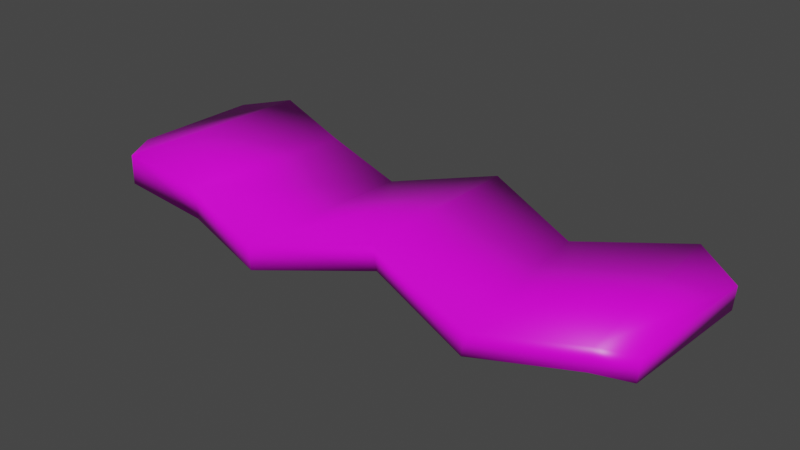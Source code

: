 # Source: BaconBlend.blend  (saved by Blender 3.2.14; exported with 4.5.12 LTS)
import bpy
from mathutils import Matrix  # noqa: F401  (used for matrix-valued properties, if any)

bpy.ops.wm.read_factory_settings(use_empty=True)
scene = bpy.context.scene
scene.name = 'Scene'

# ---- collections
col_collection = bpy.data.collections.new('Collection'); scene.collection.children.link(col_collection)

# ---- images (referenced by path relative to the original .blend; pixels are not part of the script)
import os
ASSET_DIR = os.environ.get("B2B_ASSET_DIR", "")  # directory of the original .blend (textures are referenced by path, not embedded)
HERE = os.path.dirname(os.path.abspath(__file__))  # packed textures are extracted next to this script under _unpacked/

def load_image(name, relpath, width, height, colorspace="sRGB"):
    """Load a texture the original file referenced (path relative to the .blend, or extracted next to this script)."""
    p = next((c for c in (os.path.join(HERE, relpath), os.path.join(ASSET_DIR, relpath)) if relpath and os.path.exists(c)), "")
    if p:
        img = bpy.data.images.load(p, check_existing=True)
        img.name = name
    else:  # same state as the original file: an image datablock whose file is absent (Cycles renders it pink)
        img = bpy.data.images.new(name, width, height)
        img.source = "FILE"
        img.filepath = "//" + (relpath or name)
    img.colorspace_settings.name = colorspace
    return img
img_txt_bacon_hecho_png = load_image('txt_bacon_hecho.png', 'txt_bacon_hecho.png', 1024, 1024, 'sRGB')

# ---- materials (node trees are filled in below, after node groups)
mat_baconmat = bpy.data.materials.new('BaconMat')
mat_baconmat.use_transparent_shadow = False

# ---- material node trees
mat_baconmat.use_nodes = True; mat_baconmat.node_tree.nodes.clear()
_N = mat_baconmat.node_tree.nodes; _L = mat_baconmat.node_tree.links
n0 = _N.new('ShaderNodeBsdfPrincipled'); n0.name = 'Principled BSDF'; n0.location = (10, 300)
n0.distribution = 'GGX'
n0.subsurface_method = 'RANDOM_WALK_SKIN'
n0.inputs[2].default_value = 0.4
n0.inputs[3].default_value = 1.45
n0.inputs[27].default_value = (0.8, 0.8, 0.8, 1.0)
n1 = _N.new('ShaderNodeNormalMap'); n1.name = 'Normal Map'; n1.location = (-300, -300)
n1.label = 'Normal/Map'
n2 = _N.new('ShaderNodeTexImage'); n2.name = 'Image Texture'; n2.location = (-300, 391)
n2.image = img_txt_bacon_hecho_png
n2.interpolation = 'Closest'
n3 = _N.new('ShaderNodeOutputMaterial'); n3.name = 'Material Output'; n3.location = (300, 300)
_L.new(n0.outputs[0], n3.inputs[0])
_L.new(n1.outputs[0], n0.inputs[5])
_L.new(n2.outputs[0], n0.inputs[0])
n3.is_active_output = True

# ---- world
world_world = bpy.data.worlds.new('World'); scene.world = world_world
world_world.use_nodes = True; world_world.node_tree.nodes.clear()
_N = world_world.node_tree.nodes; _L = world_world.node_tree.links
n0 = _N.new('ShaderNodeOutputWorld'); n0.name = 'World Output'; n0.location = (300, 300)
n1 = _N.new('ShaderNodeBackground'); n1.name = 'Background'; n1.location = (10, 300)
n1.inputs[0].default_value = (0.05088, 0.05088, 0.05088, 1.0)
_L.new(n1.outputs[0], n0.inputs[0])
n0.is_active_output = True
world_world.color = (0.05088, 0.05088, 0.05088)
world_world.use_sun_shadow = False
world_world.sun_shadow_jitter_overblur = 0.0

# ---- meshes
me_cube_001 = bpy.data.meshes.new('Cube.001')
me_cube_001.from_pydata([(0.1404, 0.03586, 0.003731), (0.1396, 0.03586, -0.007323), (0.1362, -0.03039, 0.003731), (0.1354, -0.03039, -0.007323), (-0.129, 0.03445, 0.0109), (-0.1296, 0.03445, -0.002805), (-0.1301, -0.02611, 0.0109), (-0.1307, -0.02611, -0.002805), (-0.02729, 0.03169, -0.01367), (-0.03302, -0.05292, -0.001108), (-0.03302, -0.05292, -0.01367), (-0.02729, 0.03169, -0.001108), (0.02084, -0.03458, -0.002598), (0.01985, 0.0489, 0.009524), (0.02186, 0.0489, -0.002598), (0.01884, -0.03458, 0.009524), (-0.07231, 0.04245, -0.009827), (-0.08062, -0.04013, 0.004966), (-0.08062, -0.04013, -0.009827), (-0.07231, 0.04245, 0.004966), (0.0759, -0.05157, -0.01074), (0.06897, 0.03082, 0.000585), (0.06677, 0.03082, -0.01074), (0.0781, -0.05157, 0.0005851), (0.1226, -0.0423, -0.002098), (0.1184, 0.04818, 0.009089), (0.1169, 0.04818, -0.002098), (0.1241, -0.0423, 0.009089), (-0.1122, 0.0512, -0.001435), (-0.1171, -0.04554, 0.01281), (-0.1175, -0.04554, -0.001435), (-0.1119, 0.0512, 0.01281)], [], [(31, 4, 6, 29), (30, 29, 6, 7), (7, 6, 4, 5), (26, 1, 3, 24), (1, 0, 2, 3), (26, 25, 0, 1), (16, 19, 11, 8), (16, 8, 10, 18), (12, 15, 9, 10), (13, 11, 9, 15), (21, 13, 15, 23), (20, 23, 15, 12), (8, 11, 13, 14), (8, 14, 12, 10), (28, 16, 18, 30), (28, 31, 19, 16), (10, 9, 17, 18), (11, 19, 17, 9), (24, 27, 23, 20), (25, 21, 23, 27), (14, 13, 21, 22), (14, 22, 20, 12), (0, 25, 27, 2), (3, 2, 27, 24), (22, 21, 25, 26), (22, 26, 24, 20), (5, 4, 31, 28), (5, 28, 30, 7), (18, 17, 29, 30), (19, 31, 29, 17)])
me_cube_001.polygons.foreach_set('use_smooth', [True] * 30)
_uv = me_cube_001.uv_layers.new(name='UVMap')
_uv.uv.foreach_set('vector', [0.5938, 0.0, 0.625, 0.0, 0.625, 0.25, 0.5938, 0.25, 0.375, 0.4688, 0.625, 0.4687, 0.625, 0.5, 0.375, 0.5, 0.375, 0.5, 0.625, 0.5, 0.625, 0.75, 0.375, 0.75, 0.6094, 0.75, 0.625, 0.75, 0.625, 1.0, 0.6094, 1.0, 0.125, 0.5, 0.375, 0.5, 0.375, 0.75, 0.125, 0.75, 0.625, 0.7344, 0.875, 0.7344, 0.875, 0.75, 0.625, 0.75, 0.625, 0.5625, 0.875, 0.5625, 0.875, 0.625, 0.625, 0.625, 0.4375, 0.75, 0.5, 0.75, 0.5, 1.0, 0.4375, 1.0, 0.375, 0.3125, 0.625, 0.3125, 0.625, 0.375, 0.375, 0.375, 0.4375, 0.0, 0.5, 0.0, 0.5, 0.25, 0.4375, 0.25, 0.4062, 0.0, 0.4375, 0.0, 0.4375, 0.25, 0.4062, 0.25, 0.375, 0.2812, 0.625, 0.2812, 0.625, 0.3125, 0.375, 0.3125, 0.625, 0.625, 0.875, 0.625, 0.875, 0.6875, 0.625, 0.6875, 0.5, 0.75, 0.5625, 0.75, 0.5625, 1.0, 0.5, 1.0, 0.4062, 0.75, 0.4375, 0.75, 0.4375, 1.0, 0.4062, 1.0, 0.625, 0.5312, 0.875, 0.5312, 0.875, 0.5625, 0.625, 0.5625, 0.375, 0.375, 0.625, 0.375, 0.625, 0.4375, 0.375, 0.4375, 0.5, 0.0, 0.5625, 0.0, 0.5625, 0.25, 0.5, 0.25, 0.375, 0.2656, 0.625, 0.2656, 0.625, 0.2812, 0.375, 0.2812, 0.3906, 0.0, 0.4062, 0.0, 0.4062, 0.25, 0.3906, 0.25, 0.625, 0.6875, 0.875, 0.6875, 0.875, 0.7188, 0.625, 0.7187, 0.5625, 0.75, 0.5938, 0.75, 0.5938, 1.0, 0.5625, 1.0, 0.375, 0.0, 0.3906, 0.0, 0.3906, 0.25, 0.375, 0.25, 0.375, 0.25, 0.625, 0.25, 0.625, 0.2656, 0.375, 0.2656, 0.625, 0.7187, 0.875, 0.7188, 0.875, 0.7344, 0.625, 0.7344, 0.5938, 0.75, 0.6094, 0.75, 0.6094, 1.0, 0.5938, 1.0, 0.625, 0.5, 0.875, 0.5, 0.875, 0.5312, 0.625, 0.5312, 0.375, 0.75, 0.4062, 0.75, 0.4062, 1.0, 0.375, 1.0, 0.375, 0.4375, 0.625, 0.4375, 0.625, 0.4687, 0.375, 0.4688, 0.5625, 0.0, 0.5938, 0.0, 0.5938, 0.25, 0.5625, 0.25])
me_cube_001.materials.append(mat_baconmat)
me_cube_001.update()
me_cube_001.normals_split_custom_set([tuple(v) for v in zip(*[iter([-0.1645, 0.7353, 0.6574, -0.7413, 0.3035, 0.5987, -0.763, -0.2075, 0.6122, -0.2669, -0.7101, 0.6516, -0.3778, -0.745, -0.5497, -0.2669, -0.7101, 0.6516, -0.763, -0.2075, 0.6122, -0.7138, -0.2237, -0.6637, -0.7138, -0.2237, -0.6637, -0.763, -0.2075, 0.6122, -0.7413, 0.3035, 0.5987, -0.6943, 0.313, -0.648, 0.02245, 0.8199, -0.5721, 0.5752, 0.3955, -0.7161, 0.5568, -0.3371, -0.7592, 0.3595, -0.7003, -0.6167, 0.5752, 0.3955, -0.7161, 0.8001, 0.3818, 0.4627, 0.8169, -0.3353, 0.4693, 0.5568, -0.3371, -0.7592, 0.02245, 0.8199, -0.5721, 0.1022, 0.739, 0.6659, 0.8001, 0.3818, 0.4627, 0.5752, 0.3955, -0.7161, 0.04727, 0.6947, -0.7178, 0.273, 0.6811, 0.6794, -0.07997, 0.6763, 0.7323, 0.03773, 0.5939, -0.8036, 0.04727, 0.6947, -0.7178, 0.03773, 0.5939, -0.8036, 0.05334, -0.7397, -0.6708, -0.1648, -0.6277, -0.7608, 0.01832, -0.6758, -0.7369, 0.00648, -0.5778, 0.8161, 0.01329, -0.7911, 0.6116, 0.05334, -0.7397, -0.6708, -0.03106, 0.7417, 0.67, -0.07997, 0.6763, 0.7323, 0.01329, -0.7911, 0.6116, 0.00648, -0.5778, 0.8161, -0.01183, 0.6424, 0.7663, -0.03106, 0.7417, 0.67, 0.00648, -0.5778, 0.8161, -0.02407, -0.7955, 0.6055, -0.03987, -0.7147, -0.6983, -0.02407, -0.7955, 0.6055, 0.00648, -0.5778, 0.8161, 0.01832, -0.6758, -0.7369, 0.03773, 0.5939, -0.8036, -0.07997, 0.6763, 0.7323, -0.03106, 0.7417, 0.67, 0.04981, 0.801, -0.5966, 0.03773, 0.5939, -0.8036, 0.04981, 0.801, -0.5966, 0.01832, -0.6758, -0.7369, 0.05334, -0.7397, -0.6708, -0.2701, 0.7813, -0.5626, 0.04727, 0.6947, -0.7178, -0.1648, -0.6277, -0.7608, -0.3778, -0.745, -0.5497, -0.2701, 0.7813, -0.5626, -0.1645, 0.7353, 0.6574, 0.273, 0.6811, 0.6794, 0.04727, 0.6947, -0.7178, 0.05334, -0.7397, -0.6708, 0.01329, -0.7911, 0.6116, 0.09839, -0.6732, 0.7329, -0.1648, -0.6277, -0.7608, -0.07997, 0.6763, 0.7323, 0.273, 0.6811, 0.6794, 0.09839, -0.6732, 0.7329, 0.01329, -0.7911, 0.6116, 0.3595, -0.7003, -0.6167, 0.3288, -0.6476, 0.6874, -0.02407, -0.7955, 0.6055, -0.03987, -0.7147, -0.6983, 0.1022, 0.739, 0.6659, -0.01183, 0.6424, 0.7663, -0.02407, -0.7955, 0.6055, 0.3288, -0.6476, 0.6874, 0.04981, 0.801, -0.5966, -0.03106, 0.7417, 0.67, -0.01183, 0.6424, 0.7663, 0.02725, 0.5778, -0.8157, 0.04981, 0.801, -0.5966, 0.02725, 0.5778, -0.8157, -0.03987, -0.7147, -0.6983, 0.01832, -0.6758, -0.7369, 0.8001, 0.3818, 0.4627, 0.1022, 0.739, 0.6659, 0.3288, -0.6476, 0.6874, 0.8169, -0.3353, 0.4693, 0.5568, -0.3371, -0.7592, 0.8169, -0.3353, 0.4693, 0.3288, -0.6476, 0.6874, 0.3595, -0.7003, -0.6167, 0.02725, 0.5778, -0.8157, -0.01183, 0.6424, 0.7663, 0.1022, 0.739, 0.6659, 0.02245, 0.8199, -0.5721, 0.02725, 0.5778, -0.8157, 0.02245, 0.8199, -0.5721, 0.3595, -0.7003, -0.6167, -0.03987, -0.7147, -0.6983, -0.6943, 0.313, -0.648, -0.7413, 0.3035, 0.5987, -0.1645, 0.7353, 0.6574, -0.2701, 0.7813, -0.5626, -0.6943, 0.313, -0.648, -0.2701, 0.7813, -0.5626, -0.3778, -0.745, -0.5497, -0.7138, -0.2237, -0.6637, -0.1648, -0.6277, -0.7608, 0.09839, -0.6732, 0.7329, -0.2669, -0.7101, 0.6516, -0.3778, -0.745, -0.5497, 0.273, 0.6811, 0.6794, -0.1645, 0.7353, 0.6574, -0.2669, -0.7101, 0.6516, 0.09839, -0.6732, 0.7329])] * 3)])

# ---- objects
ob_cube = bpy.data.objects.new('Cube', me_cube_001)

# ---- transforms, parenting, visibility, modifiers, constraints
ob_cube.location = (0.0, 0.0, 0.0)
ob_cube.color = (0.8, 0.8, 0.8, 1.0)

# ---- collection membership
col_collection.objects.link(ob_cube)

# ---- scene / render settings (as saved in the file)
scene.frame_start = 1; scene.frame_end = 250; scene.frame_set(1)
scene.render.engine = 'BLENDER_EEVEE_NEXT'
scene.cycles.sampling_pattern = 'TABULATED_SOBOL'
scene.cycles.use_light_tree = False
scene.view_settings.view_transform = 'Filmic'
bpy.context.view_layer.update()

# ---- added for rendering (the .blend has no active camera and no usable light): camera, sun
cam_auto = bpy.data.cameras.new('AutoCamera')
cam_auto.lens = 50.0
cam_auto.sensor_width = 36.0
cam_auto.clip_end = 1000.0
ob_auto_camera = bpy.data.objects.new('AutoCamera', cam_auto)
scene.collection.objects.link(ob_auto_camera)
ob_auto_camera.location = (0.274714, -0.324675, 0.215444)
ob_auto_camera.rotation_euler = (1.09748, -7.21219e-08, 0.694738)
scene.camera = ob_auto_camera
light_auto_sun = bpy.data.lights.new('AutoSun', 'SUN')
light_auto_sun.energy = 3.0
light_auto_sun.angle = 0.0523599
ob_auto_sun = bpy.data.objects.new('AutoSun', light_auto_sun)
scene.collection.objects.link(ob_auto_sun)
ob_auto_sun.rotation_euler = (0.872665, 0.174533, 0.523599)
bpy.context.view_layer.update()
